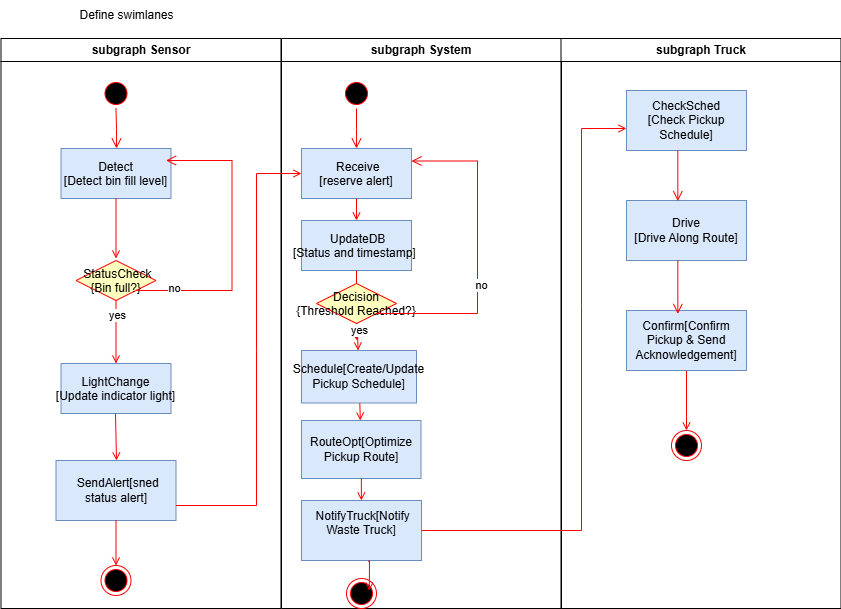

The diagram above was exported from draw.io. Its source (the exported page's mxGraphModel, read from the mxfile embedded in the PNG):
<mxGraphModel dx="1708" dy="805" grid="1" gridSize="10" guides="1" tooltips="1" connect="1" arrows="1" fold="1" page="1" pageScale="1" pageWidth="1169" pageHeight="826" background="none" math="0" shadow="0">
  <root>
    <mxCell id="0" />
    <mxCell id="1" parent="0" />
    <mxCell id="2" value="subgraph Sensor" style="swimlane;whiteSpace=wrap" parent="1" vertex="1">
      <mxGeometry x="164.5" y="128" width="280" height="570" as="geometry" />
    </mxCell>
    <mxCell id="5" value="" style="ellipse;shape=startState;fillColor=#000000;strokeColor=#ff0000;" parent="2" vertex="1">
      <mxGeometry x="100" y="40" width="30" height="30" as="geometry" />
    </mxCell>
    <mxCell id="6" value="" style="edgeStyle=elbowEdgeStyle;elbow=horizontal;verticalAlign=bottom;endArrow=open;endSize=8;strokeColor=#FF0000;endFill=1;rounded=0" parent="2" source="5" target="7" edge="1">
      <mxGeometry x="100" y="40" as="geometry">
        <mxPoint x="115" y="110" as="targetPoint" />
      </mxGeometry>
    </mxCell>
    <mxCell id="7" value="Detect&#10;[Detect bin fill level]" style="fillColor=#dae8fc;strokeColor=#6c8ebf;" parent="2" vertex="1">
      <mxGeometry x="60" y="110" width="110" height="50" as="geometry" />
    </mxCell>
    <mxCell id="9" value="" style="endArrow=open;strokeColor=#FF0000;endFill=1;rounded=0" parent="2" source="7" edge="1">
      <mxGeometry relative="1" as="geometry">
        <mxPoint x="115" y="220" as="targetPoint" />
      </mxGeometry>
    </mxCell>
    <mxCell id="10" value="LightChange&#10;[Update indicator light]" style="fillColor=#dae8fc;strokeColor=#6c8ebf;" parent="2" vertex="1">
      <mxGeometry x="60" y="325" width="110" height="50" as="geometry" />
    </mxCell>
    <mxCell id="11" value="" style="endArrow=open;strokeColor=#FF0000;endFill=1;rounded=0;exitX=0.5;exitY=1;exitDx=0;exitDy=0;" parent="2" source="YIyDoJ5zEOyriChFs2_w-51" target="10" edge="1">
      <mxGeometry relative="1" as="geometry">
        <mxPoint x="115" y="270" as="sourcePoint" />
      </mxGeometry>
    </mxCell>
    <mxCell id="YIyDoJ5zEOyriChFs2_w-52" value="yes" style="edgeLabel;html=1;align=center;verticalAlign=middle;resizable=0;points=[];" vertex="1" connectable="0" parent="11">
      <mxGeometry x="-0.5238" y="1" relative="1" as="geometry">
        <mxPoint as="offset" />
      </mxGeometry>
    </mxCell>
    <mxCell id="W3BVnpPGWAVxhYTelJPE-47" value="&amp;nbsp;SendAlert[sned status alert]" style="whiteSpace=wrap;html=1;fillColor=#dae8fc;strokeColor=#6c8ebf;" parent="2" vertex="1">
      <mxGeometry x="55" y="422" width="120" height="60" as="geometry" />
    </mxCell>
    <mxCell id="W3BVnpPGWAVxhYTelJPE-50" value="" style="endArrow=open;strokeColor=#FF0000;endFill=1;rounded=0" parent="2" edge="1">
      <mxGeometry relative="1" as="geometry">
        <mxPoint x="114.5" y="375" as="sourcePoint" />
        <mxPoint x="115.5" y="422" as="targetPoint" />
      </mxGeometry>
    </mxCell>
    <mxCell id="YIyDoJ5zEOyriChFs2_w-47" value="" style="ellipse;shape=endState;fillColor=#000000;strokeColor=#ff0000" vertex="1" parent="2">
      <mxGeometry x="100" y="527" width="30" height="30" as="geometry" />
    </mxCell>
    <mxCell id="YIyDoJ5zEOyriChFs2_w-48" value="" style="endArrow=open;strokeColor=#FF0000;endFill=1;rounded=0" edge="1" parent="2" target="YIyDoJ5zEOyriChFs2_w-47">
      <mxGeometry relative="1" as="geometry">
        <mxPoint x="115" y="482" as="sourcePoint" />
      </mxGeometry>
    </mxCell>
    <mxCell id="YIyDoJ5zEOyriChFs2_w-51" value=" StatusCheck&#10;{Bin full?}" style="rhombus;fillColor=#ffffc0;strokeColor=#ff0000;" vertex="1" parent="2">
      <mxGeometry x="75" y="222" width="80" height="40" as="geometry" />
    </mxCell>
    <mxCell id="YIyDoJ5zEOyriChFs2_w-53" value="" style="edgeStyle=elbowEdgeStyle;elbow=horizontal;align=left;verticalAlign=top;endArrow=open;endSize=8;strokeColor=#FF0000;endFill=1;rounded=0;entryX=1;entryY=0.25;entryDx=0;entryDy=0;exitX=1;exitY=1;exitDx=0;exitDy=0;" edge="1" parent="2" source="YIyDoJ5zEOyriChFs2_w-51">
      <mxGeometry x="-0.9021" y="-10" relative="1" as="geometry">
        <mxPoint x="165" y="122" as="targetPoint" />
        <mxPoint x="130" y="294" as="sourcePoint" />
        <Array as="points">
          <mxPoint x="231" y="211" />
        </Array>
        <mxPoint x="1" as="offset" />
      </mxGeometry>
    </mxCell>
    <mxCell id="YIyDoJ5zEOyriChFs2_w-54" value="no" style="edgeLabel;html=1;align=center;verticalAlign=middle;resizable=0;points=[];" vertex="1" connectable="0" parent="YIyDoJ5zEOyriChFs2_w-53">
      <mxGeometry x="-0.7418" y="3" relative="1" as="geometry">
        <mxPoint as="offset" />
      </mxGeometry>
    </mxCell>
    <mxCell id="3" value="subgraph System" style="swimlane;whiteSpace=wrap" parent="1" vertex="1">
      <mxGeometry x="445" y="128" width="280" height="570" as="geometry" />
    </mxCell>
    <mxCell id="13" value="" style="ellipse;shape=startState;fillColor=#000000;strokeColor=#ff0000;" parent="3" vertex="1">
      <mxGeometry x="60" y="40" width="30" height="30" as="geometry" />
    </mxCell>
    <mxCell id="14" value="" style="edgeStyle=elbowEdgeStyle;elbow=horizontal;verticalAlign=bottom;endArrow=open;endSize=8;strokeColor=#FF0000;endFill=1;rounded=0" parent="3" source="13" target="15" edge="1">
      <mxGeometry x="40" y="20" as="geometry">
        <mxPoint x="55" y="90" as="targetPoint" />
      </mxGeometry>
    </mxCell>
    <mxCell id="15" value=" Receive&#10;[reserve alert]" style="fillColor=#dae8fc;strokeColor=#6c8ebf;" parent="3" vertex="1">
      <mxGeometry x="20" y="110" width="110" height="50" as="geometry" />
    </mxCell>
    <mxCell id="16" value=" UpdateDB&#10;[Status and timestamp] " style="fillColor=#dae8fc;strokeColor=#6c8ebf;" parent="3" vertex="1">
      <mxGeometry x="20" y="182" width="110" height="50" as="geometry" />
    </mxCell>
    <mxCell id="17" value="" style="endArrow=open;strokeColor=#FF0000;endFill=1;rounded=0" parent="3" source="15" target="16" edge="1">
      <mxGeometry relative="1" as="geometry" />
    </mxCell>
    <mxCell id="19" value="" style="endArrow=open;strokeColor=#FF0000;endFill=1;rounded=0" parent="3" source="16" edge="1">
      <mxGeometry relative="1" as="geometry">
        <mxPoint x="75" y="302" as="targetPoint" />
      </mxGeometry>
    </mxCell>
    <mxCell id="21" value="Decision&#10;{Threshold Reached?}" style="rhombus;fillColor=#ffffc0;strokeColor=#ff0000;" parent="3" vertex="1">
      <mxGeometry x="35" y="245" width="80" height="40" as="geometry" />
    </mxCell>
    <mxCell id="W3BVnpPGWAVxhYTelJPE-52" value="Schedule[Create/Update Pickup Schedule]" style="rounded=0;whiteSpace=wrap;html=1;fillColor=#dae8fc;strokeColor=#6c8ebf;" parent="3" vertex="1">
      <mxGeometry x="20" y="312" width="115" height="52.5" as="geometry" />
    </mxCell>
    <mxCell id="W3BVnpPGWAVxhYTelJPE-57" value="" style="endArrow=open;strokeColor=#FF0000;endFill=1;rounded=0" parent="3" source="21" target="W3BVnpPGWAVxhYTelJPE-52" edge="1">
      <mxGeometry relative="1" as="geometry">
        <mxPoint x="85" y="170" as="sourcePoint" />
        <mxPoint x="85" y="230" as="targetPoint" />
      </mxGeometry>
    </mxCell>
    <mxCell id="W3BVnpPGWAVxhYTelJPE-58" value="yes" style="edgeLabel;html=1;align=center;verticalAlign=middle;resizable=0;points=[];" parent="W3BVnpPGWAVxhYTelJPE-57" vertex="1" connectable="0">
      <mxGeometry x="-0.5" y="1" relative="1" as="geometry">
        <mxPoint as="offset" />
      </mxGeometry>
    </mxCell>
    <mxCell id="W3BVnpPGWAVxhYTelJPE-59" value="RouteOpt[Optimize Pickup Route]" style="rounded=0;whiteSpace=wrap;html=1;fillColor=#dae8fc;strokeColor=#6c8ebf;" parent="3" vertex="1">
      <mxGeometry x="20" y="382" width="119.5" height="58" as="geometry" />
    </mxCell>
    <mxCell id="W3BVnpPGWAVxhYTelJPE-60" value="" style="endArrow=open;strokeColor=#FF0000;endFill=1;rounded=0" parent="3" source="W3BVnpPGWAVxhYTelJPE-52" target="W3BVnpPGWAVxhYTelJPE-59" edge="1">
      <mxGeometry relative="1" as="geometry">
        <mxPoint x="85" y="280" as="sourcePoint" />
        <mxPoint x="85" y="312" as="targetPoint" />
      </mxGeometry>
    </mxCell>
    <mxCell id="W3BVnpPGWAVxhYTelJPE-64" value="&amp;nbsp;NotifyTruck[Notify Waste Truck]&lt;div&gt;&lt;br/&gt;&lt;/div&gt;" style="rounded=0;whiteSpace=wrap;html=1;fillColor=#dae8fc;strokeColor=#6c8ebf;" parent="3" vertex="1">
      <mxGeometry x="20" y="462" width="120" height="60" as="geometry" />
    </mxCell>
    <mxCell id="W3BVnpPGWAVxhYTelJPE-65" style="edgeStyle=orthogonalEdgeStyle;rounded=0;orthogonalLoop=1;jettySize=auto;html=1;exitX=0.5;exitY=1;exitDx=0;exitDy=0;" parent="3" source="W3BVnpPGWAVxhYTelJPE-64" target="W3BVnpPGWAVxhYTelJPE-64" edge="1">
      <mxGeometry relative="1" as="geometry" />
    </mxCell>
    <mxCell id="W3BVnpPGWAVxhYTelJPE-68" value="" style="endArrow=open;strokeColor=#FF0000;endFill=1;rounded=0" parent="3" source="W3BVnpPGWAVxhYTelJPE-59" target="W3BVnpPGWAVxhYTelJPE-64" edge="1">
      <mxGeometry relative="1" as="geometry">
        <mxPoint x="85" y="170" as="sourcePoint" />
        <mxPoint x="85" y="202" as="targetPoint" />
      </mxGeometry>
    </mxCell>
    <mxCell id="W3BVnpPGWAVxhYTelJPE-69" style="edgeStyle=orthogonalEdgeStyle;rounded=0;orthogonalLoop=1;jettySize=auto;html=1;exitX=0.5;exitY=1;exitDx=0;exitDy=0;" parent="3" source="W3BVnpPGWAVxhYTelJPE-64" target="W3BVnpPGWAVxhYTelJPE-64" edge="1">
      <mxGeometry relative="1" as="geometry" />
    </mxCell>
    <mxCell id="23" value="" style="edgeStyle=elbowEdgeStyle;elbow=horizontal;align=left;verticalAlign=top;endArrow=open;endSize=8;strokeColor=#FF0000;endFill=1;rounded=0;entryX=1;entryY=0.25;entryDx=0;entryDy=0;exitX=1;exitY=1;exitDx=0;exitDy=0;" parent="3" source="21" target="15" edge="1">
      <mxGeometry x="-0.9021" y="-10" relative="1" as="geometry">
        <mxPoint x="521" y="202" as="targetPoint" />
        <mxPoint x="5.5" y="275" as="sourcePoint" />
        <Array as="points">
          <mxPoint x="196" y="212" />
        </Array>
        <mxPoint x="1" as="offset" />
      </mxGeometry>
    </mxCell>
    <mxCell id="YIyDoJ5zEOyriChFs2_w-55" value="no" style="edgeLabel;html=1;align=center;verticalAlign=middle;resizable=0;points=[];" vertex="1" connectable="0" parent="23">
      <mxGeometry x="-0.1929" y="-3" relative="1" as="geometry">
        <mxPoint as="offset" />
      </mxGeometry>
    </mxCell>
    <mxCell id="YIyDoJ5zEOyriChFs2_w-49" value="" style="ellipse;shape=endState;fillColor=#000000;strokeColor=#ff0000" vertex="1" parent="3">
      <mxGeometry x="65" y="540" width="30" height="30" as="geometry" />
    </mxCell>
    <mxCell id="YIyDoJ5zEOyriChFs2_w-59" value="" style="endArrow=open;strokeColor=#FF0000;endFill=1;rounded=0;entryX=0.76;entryY=0.407;entryDx=0;entryDy=0;entryPerimeter=0;exitX=0.558;exitY=1.023;exitDx=0;exitDy=0;exitPerimeter=0;" edge="1" parent="3" source="W3BVnpPGWAVxhYTelJPE-64" target="YIyDoJ5zEOyriChFs2_w-49">
      <mxGeometry relative="1" as="geometry">
        <mxPoint x="205" y="442" as="sourcePoint" />
        <mxPoint x="195" y="512" as="targetPoint" />
        <Array as="points">
          <mxPoint x="88" y="522" />
        </Array>
      </mxGeometry>
    </mxCell>
    <mxCell id="4" value="subgraph Truck" style="swimlane;whiteSpace=wrap;startSize=23;" parent="1" vertex="1">
      <mxGeometry x="724.5" y="128" width="280" height="570" as="geometry" />
    </mxCell>
    <mxCell id="38" value="" style="ellipse;shape=endState;fillColor=#000000;strokeColor=#ff0000" parent="4" vertex="1">
      <mxGeometry x="110.5" y="392" width="30" height="30" as="geometry" />
    </mxCell>
    <mxCell id="39" value="" style="endArrow=open;strokeColor=#FF0000;endFill=1;rounded=0;exitX=0.5;exitY=1;exitDx=0;exitDy=0;" parent="4" source="YIyDoJ5zEOyriChFs2_w-46" target="38" edge="1">
      <mxGeometry relative="1" as="geometry">
        <mxPoint x="145" y="455" as="sourcePoint" />
      </mxGeometry>
    </mxCell>
    <mxCell id="YIyDoJ5zEOyriChFs2_w-44" value="CheckSched&lt;div&gt;[Check Pickup Schedule]&lt;/div&gt;" style="rounded=0;whiteSpace=wrap;html=1;fillColor=#dae8fc;strokeColor=#6c8ebf;" vertex="1" parent="4">
      <mxGeometry x="65.5" y="52" width="120" height="60" as="geometry" />
    </mxCell>
    <mxCell id="YIyDoJ5zEOyriChFs2_w-45" value="Drive&lt;div&gt;[Drive Along Route]&lt;/div&gt;" style="rounded=0;whiteSpace=wrap;html=1;fillColor=#dae8fc;strokeColor=#6c8ebf;" vertex="1" parent="4">
      <mxGeometry x="65.5" y="162" width="120" height="60" as="geometry" />
    </mxCell>
    <mxCell id="YIyDoJ5zEOyriChFs2_w-46" value="Confirm[Confirm Pickup &amp; Send Acknowledgement]" style="rounded=0;whiteSpace=wrap;html=1;fillColor=#dae8fc;strokeColor=#6c8ebf;" vertex="1" parent="4">
      <mxGeometry x="65.5" y="272" width="120" height="60" as="geometry" />
    </mxCell>
    <mxCell id="YIyDoJ5zEOyriChFs2_w-61" value="" style="edgeStyle=elbowEdgeStyle;elbow=horizontal;verticalAlign=bottom;endArrow=open;endSize=8;strokeColor=#FF0000;endFill=1;rounded=0;entryX=0.423;entryY=0.01;entryDx=0;entryDy=0;entryPerimeter=0;" edge="1" parent="4" source="YIyDoJ5zEOyriChFs2_w-44" target="YIyDoJ5zEOyriChFs2_w-45">
      <mxGeometry x="-684.5" y="-108" as="geometry">
        <mxPoint x="115.5" y="152" as="targetPoint" />
        <mxPoint x="115.5" y="132" as="sourcePoint" />
      </mxGeometry>
    </mxCell>
    <mxCell id="YIyDoJ5zEOyriChFs2_w-62" value="" style="edgeStyle=elbowEdgeStyle;elbow=horizontal;verticalAlign=bottom;endArrow=open;endSize=8;strokeColor=#FF0000;endFill=1;rounded=0;entryX=0.423;entryY=0.057;entryDx=0;entryDy=0;entryPerimeter=0;" edge="1" parent="4" source="YIyDoJ5zEOyriChFs2_w-45" target="YIyDoJ5zEOyriChFs2_w-46">
      <mxGeometry x="-684.5" y="-108" as="geometry">
        <mxPoint x="135.5" y="292" as="targetPoint" />
        <mxPoint x="135.5" y="252" as="sourcePoint" />
      </mxGeometry>
    </mxCell>
    <mxCell id="YIyDoJ5zEOyriChFs2_w-63" value="" style="endArrow=open;strokeColor=#FF0000;endFill=1;rounded=0;" edge="1" parent="4" source="W3BVnpPGWAVxhYTelJPE-64">
      <mxGeometry relative="1" as="geometry">
        <mxPoint x="65.5" y="90" as="targetPoint" />
        <Array as="points">
          <mxPoint x="20.5" y="492" />
          <mxPoint x="20.5" y="267" />
          <mxPoint x="20.5" y="90" />
        </Array>
        <mxPoint x="-59.5" y="422" as="sourcePoint" />
      </mxGeometry>
    </mxCell>
    <mxCell id="20" value="" style="endArrow=open;strokeColor=#FF0000;endFill=1;rounded=0;exitX=1;exitY=0.75;exitDx=0;exitDy=0;" parent="1" source="W3BVnpPGWAVxhYTelJPE-47" target="15" edge="1">
      <mxGeometry relative="1" as="geometry">
        <mxPoint x="465" y="478" as="targetPoint" />
        <Array as="points">
          <mxPoint x="420" y="595" />
          <mxPoint x="420" y="440" />
          <mxPoint x="420" y="263" />
        </Array>
      </mxGeometry>
    </mxCell>
    <mxCell id="W3BVnpPGWAVxhYTelJPE-43" value="Define swimlanes" style="text;html=1;align=center;verticalAlign=middle;resizable=0;points=[];autosize=1;strokeColor=none;fillColor=none;" parent="1" vertex="1">
      <mxGeometry x="230" y="90" width="120" height="30" as="geometry" />
    </mxCell>
  </root>
</mxGraphModel>